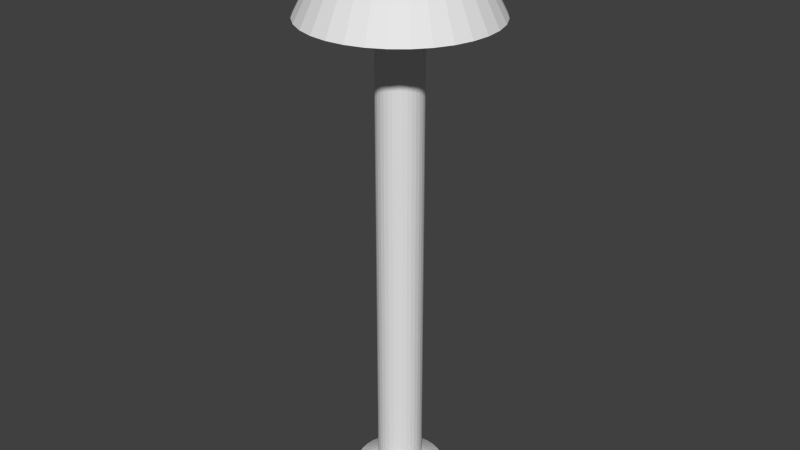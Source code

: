 # Source: lantaarnpaalgoede.blend  (saved by Blender 2.71.0; exported with 4.5.12 LTS)
import bpy
from mathutils import Matrix  # noqa: F401  (used for matrix-valued properties, if any)

bpy.ops.wm.read_factory_settings(use_empty=True)
scene = bpy.context.scene
scene.name = 'Scene'

# ---- collections
col_collection_1 = bpy.data.collections.new('Collection 1'); scene.collection.children.link(col_collection_1)

# ---- world
world_world = bpy.data.worlds.new('World'); scene.world = world_world
world_world.color = (0.05088, 0.05088, 0.05088)
world_world.use_sun_shadow = False
world_world.sun_shadow_jitter_overblur = 0.0
world_world.cycles.sampling_method = 'MANUAL'
world_world.cycles.sample_map_resolution = 256

# ---- meshes
me_circle = bpy.data.meshes.new('Circle')
me_circle.from_pydata([(-5.863e-08, 1.472e-07, 0.075), (-5.863e-08, 0.5, 0.075), (-0.09755, 0.4904, 0.075), (-0.1913, 0.4619, 0.075), (-0.2778, 0.4157, 0.075), (-0.3536, 0.3536, 0.075), (-0.4157, 0.2778, 0.075), (-0.4619, 0.1913, 0.075), (-0.4904, 0.09755, 0.075), (-0.5, 1.849e-07, 0.075), (-0.4904, -0.09754, 0.075), (-0.4619, -0.1913, 0.075), (-0.4157, -0.2778, 0.075), (-0.3536, -0.3536, 0.075), (-0.2778, -0.4157, 0.075), (-0.1913, -0.4619, 0.075), (-0.09755, -0.4904, 0.075), (1.043e-07, -0.5, 0.075), (0.09755, -0.4904, 0.075), (0.1913, -0.4619, 0.075), (0.2778, -0.4157, 0.075), (0.3536, -0.3536, 0.075), (0.4157, -0.2778, 0.075), (0.4619, -0.1913, 0.075), (0.4904, -0.09754, 0.075), (0.5, 6.3e-07, 0.075), (0.4904, 0.09755, 0.075), (0.4619, 0.1913, 0.075), (0.4157, 0.2778, 0.075), (0.3536, 0.3536, 0.075), (0.2778, 0.4157, 0.075), (0.1913, 0.4619, 0.075), (0.09754, 0.4904, 0.075), (-6.439e-08, 0.45, 0.125), (-0.08779, 0.4414, 0.125), (-0.1722, 0.4157, 0.125), (-0.25, 0.3742, 0.125), (-0.3182, 0.3182, 0.125), (-0.3742, 0.25, 0.125), (-0.4157, 0.1722, 0.125), (-0.4414, 0.08779, 0.125), (-0.45, 1.95e-07, 0.125), (-0.4414, -0.08779, 0.125), (-0.4157, -0.1722, 0.125), (-0.3742, -0.25, 0.125), (-0.3182, -0.3182, 0.125), (-0.25, -0.3742, 0.125), (-0.1722, -0.4157, 0.125), (-0.08779, -0.4414, 0.125), (8.224e-08, -0.45, 0.125), (0.08779, -0.4414, 0.125), (0.1722, -0.4157, 0.125), (0.25, -0.3742, 0.125), (0.3182, -0.3182, 0.125), (0.3742, -0.25, 0.125), (0.4157, -0.1722, 0.125), (0.4414, -0.08779, 0.125), (0.45, 5.955e-07, 0.125), (0.4414, 0.08779, 0.125), (0.4157, 0.1722, 0.125), (0.3742, 0.25, 0.125), (0.3182, 0.3182, 0.125), (0.25, 0.3742, 0.125), (0.1722, 0.4157, 0.125), (0.08779, 0.4414, 0.125), (-6.059e-08, 0.5, 0.175), (-0.09755, 0.4904, 0.175), (-0.1913, 0.4619, 0.175), (-0.2778, 0.4157, 0.175), (-0.3536, 0.3536, 0.175), (-0.4157, 0.2778, 0.175), (-0.4619, 0.1913, 0.175), (-0.4904, 0.09755, 0.175), (-0.5, 1.827e-07, 0.175), (-0.4904, -0.09754, 0.175), (-0.4619, -0.1913, 0.175), (-0.4157, -0.2778, 0.175), (-0.3536, -0.3536, 0.175), (-0.2778, -0.4157, 0.175), (-0.1913, -0.4619, 0.175), (-0.09755, -0.4904, 0.175), (1.023e-07, -0.5, 0.175), (0.09755, -0.4904, 0.175), (0.1913, -0.4619, 0.175), (0.2778, -0.4157, 0.175), (0.3536, -0.3536, 0.175), (0.4157, -0.2778, 0.175), (0.4619, -0.1913, 0.175), (0.4904, -0.09754, 0.175), (0.5, 6.278e-07, 0.175), (0.4904, 0.09755, 0.175), (0.4619, 0.1913, 0.175), (0.4157, 0.2778, 0.175), (0.3536, 0.3536, 0.175), (0.2778, 0.4157, 0.175), (0.1913, 0.4619, 0.175), (0.09754, 0.4904, 0.175), (-6.059e-08, 0.5, 0.225), (-0.09755, 0.4904, 0.225), (-0.1913, 0.4619, 0.225), (-0.2778, 0.4157, 0.225), (-0.3536, 0.3536, 0.225), (-0.4157, 0.2778, 0.225), (-0.4619, 0.1913, 0.225), (-0.4904, 0.09755, 0.225), (-0.5, 1.827e-07, 0.225), (-0.4904, -0.09754, 0.225), (-0.4619, -0.1913, 0.225), (-0.4157, -0.2778, 0.225), (-0.3536, -0.3536, 0.225), (-0.2778, -0.4157, 0.225), (-0.1913, -0.4619, 0.225), (-0.09755, -0.4904, 0.225), (1.023e-07, -0.5, 0.225), (0.09755, -0.4904, 0.225), (0.1913, -0.4619, 0.225), (0.2778, -0.4157, 0.225), (0.3536, -0.3536, 0.225), (0.4157, -0.2778, 0.225), (0.4619, -0.1913, 0.225), (0.4904, -0.09754, 0.225), (0.5, 6.278e-07, 0.225), (0.4904, 0.09755, 0.225), (0.4619, 0.1913, 0.225), (0.4157, 0.2778, 0.225), (0.3536, 0.3536, 0.225), (0.2778, 0.4157, 0.225), (0.1913, 0.4619, 0.225), (0.09754, 0.4904, 0.225), (-8.346e-08, 0.25, 0.375), (-0.04877, 0.2452, 0.375), (-0.09567, 0.231, 0.375), (-0.1389, 0.2079, 0.375), (-0.1768, 0.1768, 0.375), (-0.2079, 0.1389, 0.375), (-0.231, 0.09567, 0.375), (-0.2452, 0.04877, 0.375), (-0.25, 2.404e-07, 0.375), (-0.2452, -0.04877, 0.375), (-0.231, -0.09567, 0.375), (-0.2079, -0.1389, 0.375), (-0.1768, -0.1768, 0.375), (-0.1389, -0.2079, 0.375), (-0.09567, -0.231, 0.375), (-0.04877, -0.2452, 0.375), (-2.003e-09, -0.25, 0.375), (0.04877, -0.2452, 0.375), (0.09567, -0.231, 0.375), (0.1389, -0.2079, 0.375), (0.1768, -0.1768, 0.375), (0.2079, -0.1389, 0.375), (0.231, -0.09567, 0.375), (0.2452, -0.04877, 0.375), (0.25, 4.629e-07, 0.375), (0.2452, 0.04877, 0.375), (0.231, 0.09567, 0.375), (0.2079, 0.1389, 0.375), (0.1768, 0.1768, 0.375), (0.1389, 0.2079, 0.375), (0.09567, 0.231, 0.375), (0.04877, 0.2452, 0.375), (-8.346e-08, 0.25, 5.375), (-0.04877, 0.2452, 5.375), (-0.09567, 0.231, 5.375), (-0.1389, 0.2079, 5.375), (-0.1768, 0.1768, 5.375), (-0.2079, 0.1389, 5.375), (-0.231, 0.09567, 5.375), (-0.2452, 0.04877, 5.375), (-0.25, 2.404e-07, 5.375), (-0.2452, -0.04877, 5.375), (-0.231, -0.09567, 5.375), (-0.2079, -0.1389, 5.375), (-0.1768, -0.1768, 5.375), (-0.1389, -0.2079, 5.375), (-0.09567, -0.231, 5.375), (-0.04877, -0.2452, 5.375), (-2.003e-09, -0.25, 5.375), (0.04877, -0.2452, 5.375), (0.09567, -0.231, 5.375), (0.1389, -0.2079, 5.375), (0.1768, -0.1768, 5.375), (0.2079, -0.1389, 5.375), (0.231, -0.09567, 5.375), (0.2452, -0.04877, 5.375), (0.25, 4.629e-07, 5.375), (0.2452, 0.04877, 5.375), (0.231, 0.09567, 5.375), (0.2079, 0.1389, 5.375), (0.1768, 0.1768, 5.375), (0.1389, 0.2079, 5.375), (0.09567, 0.231, 5.375), (0.04877, 0.2452, 5.375), (-7.778e-08, 0.375, 5.475), (-0.07316, 0.3678, 5.475), (-0.1435, 0.3465, 5.475), (-0.2083, 0.3118, 5.475), (-0.2652, 0.2652, 5.475), (-0.3118, 0.2083, 5.475), (-0.3465, 0.1435, 5.475), (-0.3678, 0.07316, 5.475), (-0.375, 2.111e-07, 5.475), (-0.3678, -0.07316, 5.475), (-0.3465, -0.1435, 5.475), (-0.3118, -0.2083, 5.475), (-0.2652, -0.2652, 5.475), (-0.2083, -0.3118, 5.475), (-0.1435, -0.3465, 5.475), (-0.07316, -0.3678, 5.475), (4.441e-08, -0.375, 5.475), (0.07316, -0.3678, 5.475), (0.1435, -0.3465, 5.475), (0.2083, -0.3118, 5.475), (0.2652, -0.2652, 5.475), (0.3118, -0.2083, 5.475), (0.3465, -0.1435, 5.475), (0.3678, -0.07316, 5.475), (0.375, 5.449e-07, 5.475), (0.3678, 0.07316, 5.475), (0.3465, 0.1435, 5.475), (0.3118, 0.2083, 5.475), (0.2652, 0.2652, 5.475), (0.2083, 0.3118, 5.475), (0.1435, 0.3465, 5.475), (0.07316, 0.3678, 5.475), (-3.792e-08, 1.031, 5.525), (-0.2011, 1.011, 5.525), (-0.3944, 0.9522, 5.525), (-0.5726, 0.8569, 5.525), (-0.7288, 0.7288, 5.525), (-0.8569, 0.5726, 5.525), (-0.9522, 0.3944, 5.525), (-1.011, 0.2011, 5.525), (-1.031, 9.725e-08, 5.525), (-1.011, -0.2011, 5.525), (-0.9522, -0.3944, 5.525), (-0.8569, -0.5726, 5.525), (-0.7288, -0.7288, 5.525), (-0.5726, -0.8569, 5.525), (-0.3944, -0.9522, 5.525), (-0.2011, -1.011, 5.525), (2.979e-07, -1.031, 5.525), (0.2011, -1.011, 5.525), (0.3944, -0.9522, 5.525), (0.5726, -0.8569, 5.525), (0.7288, -0.7288, 5.525), (0.8569, -0.5726, 5.525), (0.9522, -0.3944, 5.525), (1.011, -0.2011, 5.525), (1.031, 1.015e-06, 5.525), (1.011, 0.2011, 5.525), (0.9522, 0.3944, 5.525), (0.8569, 0.5726, 5.525), (0.7288, 0.7288, 5.525), (0.5726, 0.8569, 5.525), (0.3944, 0.9522, 5.525), (0.2011, 1.011, 5.525), (-0.1005, 1.021, 5.525), (-0.2977, 0.9815, 5.525), (-0.4835, 0.9045, 5.525), (-0.6507, 0.7928, 5.525), (-0.7928, 0.6507, 5.525), (-0.9045, 0.4835, 5.525), (-0.9815, 0.2977, 5.525), (-1.021, 0.1005, 5.525), (-1.021, -0.1005, 5.525), (-0.9815, -0.2977, 5.525), (-0.9045, -0.4835, 5.525), (-0.7928, -0.6507, 5.525), (-0.6507, -0.7928, 5.525), (-0.4835, -0.9045, 5.525), (-0.2977, -0.9815, 5.525), (-0.1005, -1.021, 5.525), (0.1005, -1.021, 5.525), (0.2977, -0.9815, 5.525), (0.4835, -0.9045, 5.525), (0.6507, -0.7928, 5.525), (0.7928, -0.6507, 5.525), (0.9045, -0.4835, 5.525), (0.9815, -0.2977, 5.525), (1.021, -0.1005, 5.525), (1.021, 0.1005, 5.525), (0.9815, 0.2977, 5.525), (0.9045, 0.4835, 5.525), (0.7928, 0.6507, 5.525), (0.6507, 0.7928, 5.525), (0.4835, 0.9046, 5.525), (0.2977, 0.9815, 5.525), (0.1005, 1.021, 5.525), (-7.956e-08, 1.554e-07, 6.525), (-7.956e-08, 0.5153, 6.525), (-0.1005, 0.5054, 6.525), (-0.1972, 0.4761, 6.525), (-0.2863, 0.4285, 6.525), (-0.3644, 0.3644, 6.525), (-0.4285, 0.2863, 6.525), (-0.4761, 0.1972, 6.525), (-0.5054, 0.1005, 6.525), (-0.5153, 1.943e-07, 6.525), (-0.5054, -0.1005, 6.525), (-0.4761, -0.1972, 6.525), (-0.4285, -0.2863, 6.525), (-0.3644, -0.3644, 6.525), (-0.2863, -0.4285, 6.525), (-0.1972, -0.4761, 6.525), (-0.1005, -0.5054, 6.525), (8.835e-08, -0.5153, 6.525), (0.1005, -0.5054, 6.525), (0.1972, -0.4761, 6.525), (0.2863, -0.4285, 6.525), (0.3644, -0.3644, 6.525), (0.4285, -0.2863, 6.525), (0.4761, -0.1972, 6.525), (0.5054, -0.1005, 6.525), (0.5153, 6.529e-07, 6.525), (0.5054, 0.1005, 6.525), (0.4761, 0.1972, 6.525), (0.4285, 0.2863, 6.525), (0.3644, 0.3644, 6.525), (0.2863, 0.4285, 6.525), (0.1972, 0.4761, 6.525), (0.1005, 0.5054, 6.525), (-0.05027, 0.5104, 6.525), (-0.05027, 0.2527, 6.525), (-7.956e-08, 0.2577, 6.525), (-0.1489, 0.4907, 6.525), (-0.0986, 0.238, 6.525), (-0.2417, 0.4523, 6.525), (-0.1431, 0.2142, 6.525), (-0.3253, 0.3964, 6.525), (-0.1822, 0.1822, 6.525), (-0.3964, 0.3253, 6.525), (-0.2142, 0.1431, 6.525), (-0.4523, 0.2417, 6.525), (-0.238, 0.0986, 6.525), (-0.4907, 0.1489, 6.525), (-0.2527, 0.05027, 6.525), (-0.5104, 0.05027, 6.525), (-0.2577, 1.748e-07, 6.525), (-0.5104, -0.05027, 6.525), (-0.2527, -0.05027, 6.525), (-0.4907, -0.1489, 6.525), (-0.238, -0.0986, 6.525), (-0.4523, -0.2417, 6.525), (-0.2142, -0.1431, 6.525), (-0.3964, -0.3253, 6.525), (-0.1822, -0.1822, 6.525), (-0.3253, -0.3964, 6.525), (-0.1431, -0.2142, 6.525), (-0.2417, -0.4523, 6.525), (-0.0986, -0.238, 6.525), (-0.1489, -0.4907, 6.525), (-0.05027, -0.2527, 6.525), (-0.05027, -0.5104, 6.525), (4.391e-09, -0.2577, 6.525), (0.05027, -0.5104, 6.525), (0.05027, -0.2527, 6.525), (0.1489, -0.4907, 6.525), (0.0986, -0.238, 6.525), (0.2417, -0.4523, 6.525), (0.1431, -0.2142, 6.525), (0.3253, -0.3964, 6.525), (0.1822, -0.1822, 6.525), (0.3964, -0.3253, 6.525), (0.2142, -0.1431, 6.525), (0.4523, -0.2417, 6.525), (0.238, -0.0986, 6.525), (0.4907, -0.1489, 6.525), (0.2527, -0.05027, 6.525), (0.5104, -0.05027, 6.525), (0.2577, 4.041e-07, 6.525), (0.5104, 0.05027, 6.525), (0.2527, 0.05027, 6.525), (0.4907, 0.1489, 6.525), (0.238, 0.0986, 6.525), (0.4523, 0.2417, 6.525), (0.2142, 0.1431, 6.525), (0.3964, 0.3253, 6.525), (0.1822, 0.1822, 6.525), (0.3253, 0.3964, 6.525), (0.1431, 0.2142, 6.525), (0.2417, 0.4523, 6.525), (0.0986, 0.238, 6.525), (0.1489, 0.4907, 6.525), (0.05027, 0.2527, 6.525), (0.05027, 0.5104, 6.525)], [], [(0, 2, 1), (0, 3, 2), (0, 4, 3), (0, 5, 4), (0, 6, 5), (0, 7, 6), (0, 8, 7), (0, 9, 8), (0, 10, 9), (0, 11, 10), (0, 12, 11), (0, 13, 12), (0, 14, 13), (0, 15, 14), (0, 16, 15), (0, 17, 16), (0, 18, 17), (0, 19, 18), (0, 20, 19), (0, 21, 20), (0, 22, 21), (0, 23, 22), (0, 24, 23), (0, 25, 24), (0, 26, 25), (0, 27, 26), (0, 28, 27), (0, 29, 28), (0, 30, 29), (0, 31, 30), (0, 32, 31), (0, 1, 32), (45, 46, 78, 77), (34, 35, 67, 66), (56, 57, 89, 88), (46, 47, 79, 78), (35, 36, 68, 67), (57, 58, 90, 89), (47, 48, 80, 79), (36, 37, 69, 68), (58, 59, 91, 90), (48, 49, 81, 80), (37, 38, 70, 69), (59, 60, 92, 91), (38, 39, 71, 70), (33, 34, 66, 65), (49, 50, 82, 81), (60, 61, 93, 92), (39, 40, 72, 71), (50, 51, 83, 82), (61, 62, 94, 93), (40, 41, 73, 72), (51, 52, 84, 83), (62, 63, 95, 94), (41, 42, 74, 73), (52, 53, 85, 84), (63, 64, 96, 95), (42, 43, 75, 74), (53, 54, 86, 85), (64, 33, 65, 96), (43, 44, 76, 75), (54, 55, 87, 86), (44, 45, 77, 76), (55, 56, 88, 87), (22, 23, 55, 54), (11, 12, 44, 43), (32, 1, 33, 64), (21, 22, 54, 53), (10, 11, 43, 42), (31, 32, 64, 63), (20, 21, 53, 52), (9, 10, 42, 41), (30, 31, 63, 62), (19, 20, 52, 51), (8, 9, 41, 40), (29, 30, 62, 61), (18, 19, 51, 50), (7, 8, 40, 39), (28, 29, 61, 60), (17, 18, 50, 49), (1, 2, 34, 33), (6, 7, 39, 38), (27, 28, 60, 59), (5, 6, 38, 37), (16, 17, 49, 48), (26, 27, 59, 58), (4, 5, 37, 36), (15, 16, 48, 47), (25, 26, 58, 57), (3, 4, 36, 35), (14, 15, 47, 46), (24, 25, 57, 56), (2, 3, 35, 34), (13, 14, 46, 45), (23, 24, 56, 55), (12, 13, 45, 44), (73, 74, 106, 105), (84, 85, 117, 116), (95, 96, 128, 127), (74, 75, 107, 106), (85, 86, 118, 117), (96, 65, 97, 128), (75, 76, 108, 107), (86, 87, 119, 118), (76, 77, 109, 108), (87, 88, 120, 119), (77, 78, 110, 109), (66, 67, 99, 98), (88, 89, 121, 120), (78, 79, 111, 110), (67, 68, 100, 99), (89, 90, 122, 121), (79, 80, 112, 111), (68, 69, 101, 100), (90, 91, 123, 122), (80, 81, 113, 112), (69, 70, 102, 101), (91, 92, 124, 123), (70, 71, 103, 102), (65, 66, 98, 97), (81, 82, 114, 113), (92, 93, 125, 124), (71, 72, 104, 103), (82, 83, 115, 114), (93, 94, 126, 125), (72, 73, 105, 104), (83, 84, 116, 115), (94, 95, 127, 126), (106, 107, 139, 138), (117, 118, 150, 149), (128, 97, 129, 160), (107, 108, 140, 139), (118, 119, 151, 150), (108, 109, 141, 140), (119, 120, 152, 151), (109, 110, 142, 141), (98, 99, 131, 130), (120, 121, 153, 152), (110, 111, 143, 142), (99, 100, 132, 131), (121, 122, 154, 153), (111, 112, 144, 143), (100, 101, 133, 132), (122, 123, 155, 154), (112, 113, 145, 144), (101, 102, 134, 133), (123, 124, 156, 155), (102, 103, 135, 134), (97, 98, 130, 129), (113, 114, 146, 145), (124, 125, 157, 156), (103, 104, 136, 135), (114, 115, 147, 146), (125, 126, 158, 157), (104, 105, 137, 136), (115, 116, 148, 147), (126, 127, 159, 158), (105, 106, 138, 137), (116, 117, 149, 148), (127, 128, 160, 159), (139, 140, 172, 171), (150, 151, 183, 182), (140, 141, 173, 172), (151, 152, 184, 183), (141, 142, 174, 173), (130, 131, 163, 162), (152, 153, 185, 184), (142, 143, 175, 174), (131, 132, 164, 163), (153, 154, 186, 185), (143, 144, 176, 175), (132, 133, 165, 164), (154, 155, 187, 186), (144, 145, 177, 176), (133, 134, 166, 165), (155, 156, 188, 187), (134, 135, 167, 166), (129, 130, 162, 161), (145, 146, 178, 177), (156, 157, 189, 188), (135, 136, 168, 167), (146, 147, 179, 178), (157, 158, 190, 189), (136, 137, 169, 168), (147, 148, 180, 179), (158, 159, 191, 190), (137, 138, 170, 169), (148, 149, 181, 180), (159, 160, 192, 191), (138, 139, 171, 170), (149, 150, 182, 181), (160, 129, 161, 192), (172, 173, 205, 204), (183, 184, 216, 215), (173, 174, 206, 205), (162, 163, 195, 194), (184, 185, 217, 216), (174, 175, 207, 206), (163, 164, 196, 195), (185, 186, 218, 217), (175, 176, 208, 207), (164, 165, 197, 196), (186, 187, 219, 218), (176, 177, 209, 208), (165, 166, 198, 197), (187, 188, 220, 219), (166, 167, 199, 198), (161, 162, 194, 193), (177, 178, 210, 209), (188, 189, 221, 220), (167, 168, 200, 199), (178, 179, 211, 210), (189, 190, 222, 221), (168, 169, 201, 200), (179, 180, 212, 211), (190, 191, 223, 222), (169, 170, 202, 201), (180, 181, 213, 212), (191, 192, 224, 223), (170, 171, 203, 202), (181, 182, 214, 213), (192, 161, 193, 224), (171, 172, 204, 203), (182, 183, 215, 214), (205, 206, 238, 269, 237), (194, 195, 227, 258, 226), (216, 217, 249, 280, 248), (206, 207, 239, 270, 238), (195, 196, 228, 259, 227), (217, 218, 250, 281, 249), (207, 208, 240, 271, 239), (196, 197, 229, 260, 228), (218, 219, 251, 282, 250), (208, 209, 241, 272, 240), (197, 198, 230, 261, 229), (219, 220, 252, 283, 251), (198, 199, 231, 262, 230), (193, 194, 226, 257, 225), (209, 210, 242, 273, 241), (220, 221, 253, 284, 252), (199, 200, 232, 263, 231), (210, 211, 243, 274, 242), (221, 222, 254, 285, 253), (200, 201, 233, 264, 232), (211, 212, 244, 275, 243), (222, 223, 255, 286, 254), (201, 202, 234, 265, 233), (212, 213, 245, 276, 244), (223, 224, 256, 287, 255), (202, 203, 235, 266, 234), (213, 214, 246, 277, 245), (224, 193, 225, 288, 256), (203, 204, 236, 267, 235), (214, 215, 247, 278, 246), (204, 205, 237, 268, 236), (215, 216, 248, 279, 247), (259, 228, 293, 327), (233, 265, 339, 298), (270, 239, 304, 349), (244, 276, 361, 309), (281, 250, 315, 371), (255, 287, 383, 320), (266, 235, 300, 341), (229, 261, 331, 294), (240, 272, 353, 305), (277, 246, 311, 363), (251, 283, 375, 316), (288, 225, 290, 385), (262, 231, 296, 333), (273, 242, 307, 355), (236, 268, 345, 301), (247, 279, 367, 312), (284, 253, 318, 377), (258, 227, 292, 325), (269, 238, 303, 347), (232, 264, 337, 297), (243, 275, 359, 308), (225, 257, 322, 290), (280, 249, 314, 369), (254, 286, 381, 319), (228, 260, 329, 293), (265, 234, 299, 339), (276, 245, 310, 361), (239, 271, 351, 304), (250, 282, 373, 315), (287, 256, 321, 383), (261, 230, 295, 331), (272, 241, 306, 353), (235, 267, 343, 300), (246, 278, 365, 311), (283, 252, 317, 375), (268, 237, 302, 345), (231, 263, 335, 296), (242, 274, 357, 307), (279, 248, 313, 367), (253, 285, 379, 318), (264, 233, 298, 337), (227, 259, 327, 292), (238, 270, 349, 303), (275, 244, 309, 359), (257, 226, 291, 322), (249, 281, 371, 314), (286, 255, 320, 381), (260, 229, 294, 329), (271, 240, 305, 351), (234, 266, 341, 299), (245, 277, 363, 310), (282, 251, 316, 373), (256, 288, 385, 321), (267, 236, 301, 343), (230, 262, 333, 295), (241, 273, 355, 306), (278, 247, 312, 365), (252, 284, 377, 317), (226, 258, 325, 291), (263, 232, 297, 335), (274, 243, 308, 357), (237, 269, 347, 302), (248, 280, 369, 313), (285, 254, 319, 379), (289, 324, 323), (289, 323, 326), (289, 326, 328), (289, 328, 330), (289, 330, 332), (289, 332, 334), (289, 334, 336), (289, 336, 338), (289, 338, 340), (289, 340, 342), (289, 342, 344), (289, 344, 346), (289, 346, 348), (289, 348, 350), (289, 350, 352), (289, 352, 354), (289, 354, 356), (289, 356, 358), (289, 358, 360), (289, 360, 362), (289, 362, 364), (289, 364, 366), (289, 366, 368), (289, 368, 370), (289, 370, 372), (289, 372, 374), (289, 374, 376), (289, 376, 378), (289, 378, 380), (289, 380, 382), (289, 382, 384), (289, 384, 324), (323, 322, 291), (323, 324, 322), (324, 290, 322), (326, 325, 292), (326, 323, 325), (323, 291, 325), (328, 327, 293), (328, 326, 327), (326, 292, 327), (330, 329, 294), (330, 328, 329), (328, 293, 329), (332, 331, 295), (332, 330, 331), (330, 294, 331), (334, 333, 296), (334, 332, 333), (332, 295, 333), (336, 335, 297), (336, 334, 335), (334, 296, 335), (338, 337, 298), (338, 336, 337), (336, 297, 337), (340, 339, 299), (340, 338, 339), (338, 298, 339), (342, 341, 300), (342, 340, 341), (340, 299, 341), (344, 343, 301), (344, 342, 343), (342, 300, 343), (346, 345, 302), (346, 344, 345), (344, 301, 345), (348, 347, 303), (348, 346, 347), (346, 302, 347), (350, 349, 304), (350, 348, 349), (348, 303, 349), (352, 351, 305), (352, 350, 351), (350, 304, 351), (354, 353, 306), (354, 352, 353), (352, 305, 353), (356, 355, 307), (356, 354, 355), (354, 306, 355), (358, 357, 308), (358, 356, 357), (356, 307, 357), (360, 359, 309), (360, 358, 359), (358, 308, 359), (362, 361, 310), (362, 360, 361), (360, 309, 361), (364, 363, 311), (364, 362, 363), (362, 310, 363), (366, 365, 312), (366, 364, 365), (364, 311, 365), (368, 367, 313), (368, 366, 367), (366, 312, 367), (370, 369, 314), (370, 368, 369), (368, 313, 369), (372, 371, 315), (372, 370, 371), (370, 314, 371), (374, 373, 316), (374, 372, 373), (372, 315, 373), (376, 375, 317), (376, 374, 375), (374, 316, 375), (378, 377, 318), (378, 376, 377), (376, 317, 377), (380, 379, 319), (380, 378, 379), (378, 318, 379), (382, 381, 320), (382, 380, 381), (380, 319, 381), (384, 383, 321), (384, 382, 383), (382, 320, 383), (324, 385, 290), (324, 384, 385), (384, 321, 385)])
me_circle.use_remesh_preserve_volume = False
me_circle.use_remesh_preserve_attributes = False
me_circle.use_mirror_vertex_groups = False
me_circle.update()

# ---- objects
ob_circle = bpy.data.objects.new('Circle', me_circle)

# ---- transforms, parenting, visibility, modifiers, constraints
ob_circle.location = (0.0, 0.0, 0.0)
ob_circle.lineart.crease_threshold = 0.0

# ---- collection membership
col_collection_1.objects.link(ob_circle)

# ---- scene / render settings (as saved in the file)
scene.frame_start = 1; scene.frame_end = 250; scene.frame_set(1)
scene.render.engine = 'BLENDER_EEVEE_NEXT'
scene.render.resolution_percentage = 50
scene.render.dither_intensity = 0.0
scene.cycles.use_denoising = False
scene.cycles.samples = 10
scene.cycles.sampling_pattern = 'TABULATED_SOBOL'
scene.cycles.light_sampling_threshold = 0.0
scene.cycles.use_adaptive_sampling = False
scene.cycles.use_light_tree = False
scene.cycles.blur_glossy = 0.0
scene.cycles.volume_bounces = 1
scene.cycles.pixel_filter_type = 'GAUSSIAN'
scene.cycles.sample_clamp_indirect = 0.0
scene.view_settings.view_transform = 'Standard'
bpy.context.view_layer.update()

# ---- added for rendering (the .blend has no active camera and no usable light): camera, sun
cam_auto = bpy.data.cameras.new('AutoCamera')
cam_auto.lens = 50.0
cam_auto.sensor_width = 36.0
cam_auto.clip_end = 1000.0
ob_auto_camera = bpy.data.objects.new('AutoCamera', cam_auto)
scene.collection.objects.link(ob_auto_camera)
ob_auto_camera.location = (6.54886, -7.85864, 8.53909)
ob_auto_camera.rotation_euler = (1.09748, -7.21219e-08, 0.694738)
scene.camera = ob_auto_camera
light_auto_sun = bpy.data.lights.new('AutoSun', 'SUN')
light_auto_sun.energy = 3.0
light_auto_sun.angle = 0.0523599
ob_auto_sun = bpy.data.objects.new('AutoSun', light_auto_sun)
scene.collection.objects.link(ob_auto_sun)
ob_auto_sun.rotation_euler = (0.872665, 0.174533, 0.523599)
bpy.context.view_layer.update()
